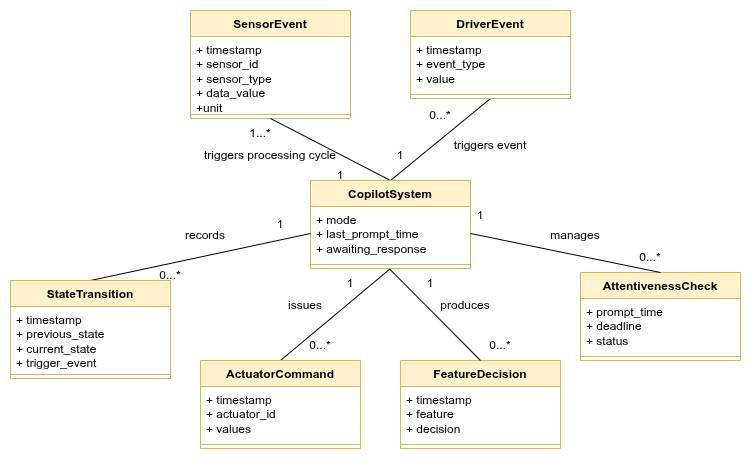

The diagram above was exported from draw.io. Its source (the exported page's mxGraphModel, read from the mxfile embedded in the PNG):
<mxGraphModel dx="739" dy="1072" grid="1" gridSize="10" guides="1" tooltips="1" connect="1" arrows="1" fold="1" page="1" pageScale="1" pageWidth="850" pageHeight="1100" math="0" shadow="0">
  <root>
    <mxCell id="0" />
    <mxCell id="1" parent="0" />
    <mxCell id="GemySVmvqsJUpCERjPzq-1" parent="1" style="swimlane;fontStyle=1;align=center;verticalAlign=top;childLayout=stackLayout;horizontal=1;startSize=26;horizontalStack=0;resizeParent=1;resizeParentMax=0;resizeLast=0;collapsible=1;marginBottom=0;whiteSpace=wrap;html=1;fillColor=#fff2cc;strokeColor=#d6b656;" value="SensorEvent" vertex="1">
      <mxGeometry height="108" width="160" x="320" y="670" as="geometry" />
    </mxCell>
    <mxCell id="GemySVmvqsJUpCERjPzq-2" parent="GemySVmvqsJUpCERjPzq-1" style="text;strokeColor=none;fillColor=none;align=left;verticalAlign=top;spacingLeft=4;spacingRight=4;overflow=hidden;rotatable=0;points=[[0,0.5],[1,0.5]];portConstraint=eastwest;whiteSpace=wrap;html=1;" value="&lt;div&gt;+ timestamp&lt;/div&gt;&lt;div&gt;+ sensor_id&lt;/div&gt;&lt;div&gt;+ sensor_type&lt;/div&gt;&lt;div&gt;+ data_value&lt;/div&gt;&lt;div&gt;+unit&lt;/div&gt;" vertex="1">
      <mxGeometry height="74" width="160" y="26" as="geometry" />
    </mxCell>
    <mxCell id="GemySVmvqsJUpCERjPzq-3" parent="GemySVmvqsJUpCERjPzq-1" style="line;strokeWidth=1;fillColor=none;align=left;verticalAlign=middle;spacingTop=-1;spacingLeft=3;spacingRight=3;rotatable=0;labelPosition=right;points=[];portConstraint=eastwest;strokeColor=inherit;" value="" vertex="1">
      <mxGeometry height="8" width="160" y="100" as="geometry" />
    </mxCell>
    <mxCell id="GemySVmvqsJUpCERjPzq-24" edge="1" parent="1" source="GemySVmvqsJUpCERjPzq-5" style="rounded=0;orthogonalLoop=1;jettySize=auto;html=1;exitX=0.5;exitY=1;exitDx=0;exitDy=0;entryX=0.5;entryY=0;entryDx=0;entryDy=0;endArrow=none;endFill=0;" target="GemySVmvqsJUpCERjPzq-8">
      <mxGeometry relative="1" as="geometry" />
    </mxCell>
    <mxCell id="GemySVmvqsJUpCERjPzq-5" parent="1" style="swimlane;fontStyle=1;align=center;verticalAlign=top;childLayout=stackLayout;horizontal=1;startSize=26;horizontalStack=0;resizeParent=1;resizeParentMax=0;resizeLast=0;collapsible=1;marginBottom=0;whiteSpace=wrap;html=1;fillColor=#fff2cc;strokeColor=#d6b656;" value="DriverEvent" vertex="1">
      <mxGeometry height="88" width="160" x="540" y="670" as="geometry" />
    </mxCell>
    <mxCell id="GemySVmvqsJUpCERjPzq-6" parent="GemySVmvqsJUpCERjPzq-5" style="text;strokeColor=none;fillColor=none;align=left;verticalAlign=top;spacingLeft=4;spacingRight=4;overflow=hidden;rotatable=0;points=[[0,0.5],[1,0.5]];portConstraint=eastwest;whiteSpace=wrap;html=1;" value="&lt;div&gt;+ timestamp&lt;/div&gt;&lt;div&gt;+ event_type&lt;/div&gt;&lt;div&gt;+ value&lt;/div&gt;" vertex="1">
      <mxGeometry height="54" width="160" y="26" as="geometry" />
    </mxCell>
    <mxCell id="GemySVmvqsJUpCERjPzq-7" parent="GemySVmvqsJUpCERjPzq-5" style="line;strokeWidth=1;fillColor=none;align=left;verticalAlign=middle;spacingTop=-1;spacingLeft=3;spacingRight=3;rotatable=0;labelPosition=right;points=[];portConstraint=eastwest;strokeColor=inherit;" value="" vertex="1">
      <mxGeometry height="8" width="160" y="80" as="geometry" />
    </mxCell>
    <mxCell id="GemySVmvqsJUpCERjPzq-23" edge="1" parent="1" source="GemySVmvqsJUpCERjPzq-8" style="rounded=0;orthogonalLoop=1;jettySize=auto;html=1;exitX=0.5;exitY=0;exitDx=0;exitDy=0;entryX=0.5;entryY=1;entryDx=0;entryDy=0;endArrow=none;endFill=0;" target="GemySVmvqsJUpCERjPzq-1">
      <mxGeometry relative="1" as="geometry" />
    </mxCell>
    <mxCell id="GemySVmvqsJUpCERjPzq-25" edge="1" parent="1" source="GemySVmvqsJUpCERjPzq-8" style="rounded=0;orthogonalLoop=1;jettySize=auto;html=1;exitX=0.5;exitY=1;exitDx=0;exitDy=0;entryX=0.5;entryY=0;entryDx=0;entryDy=0;endArrow=none;endFill=0;" target="GemySVmvqsJUpCERjPzq-14">
      <mxGeometry relative="1" as="geometry" />
    </mxCell>
    <mxCell id="GemySVmvqsJUpCERjPzq-8" parent="1" style="swimlane;fontStyle=1;align=center;verticalAlign=top;childLayout=stackLayout;horizontal=1;startSize=26;horizontalStack=0;resizeParent=1;resizeParentMax=0;resizeLast=0;collapsible=1;marginBottom=0;whiteSpace=wrap;html=1;fillColor=#fff2cc;strokeColor=#d6b656;" value="CopilotSystem" vertex="1">
      <mxGeometry height="88" width="160" x="440" y="840" as="geometry" />
    </mxCell>
    <mxCell id="GemySVmvqsJUpCERjPzq-9" parent="GemySVmvqsJUpCERjPzq-8" style="text;strokeColor=none;fillColor=none;align=left;verticalAlign=top;spacingLeft=4;spacingRight=4;overflow=hidden;rotatable=0;points=[[0,0.5],[1,0.5]];portConstraint=eastwest;whiteSpace=wrap;html=1;" value="&lt;div&gt;+ mode&lt;/div&gt;&lt;div&gt;+ last_prompt_time&lt;/div&gt;&lt;div&gt;+ awaiting_response&lt;/div&gt;" vertex="1">
      <mxGeometry height="54" width="160" y="26" as="geometry" />
    </mxCell>
    <mxCell id="GemySVmvqsJUpCERjPzq-10" parent="GemySVmvqsJUpCERjPzq-8" style="line;strokeWidth=1;fillColor=none;align=left;verticalAlign=middle;spacingTop=-1;spacingLeft=3;spacingRight=3;rotatable=0;labelPosition=right;points=[];portConstraint=eastwest;strokeColor=inherit;" value="" vertex="1">
      <mxGeometry height="8" width="160" y="80" as="geometry" />
    </mxCell>
    <mxCell id="GemySVmvqsJUpCERjPzq-27" edge="1" parent="1" source="GemySVmvqsJUpCERjPzq-11" style="rounded=0;orthogonalLoop=1;jettySize=auto;html=1;exitX=0.5;exitY=0;exitDx=0;exitDy=0;entryX=0;entryY=0.5;entryDx=0;entryDy=0;endArrow=none;endFill=0;" target="GemySVmvqsJUpCERjPzq-9">
      <mxGeometry relative="1" as="geometry" />
    </mxCell>
    <mxCell id="GemySVmvqsJUpCERjPzq-11" parent="1" style="swimlane;fontStyle=1;align=center;verticalAlign=top;childLayout=stackLayout;horizontal=1;startSize=26;horizontalStack=0;resizeParent=1;resizeParentMax=0;resizeLast=0;collapsible=1;marginBottom=0;whiteSpace=wrap;html=1;fillColor=#fff2cc;strokeColor=#d6b656;" value="StateTransition" vertex="1">
      <mxGeometry height="98" width="160" x="140" y="940" as="geometry" />
    </mxCell>
    <mxCell id="GemySVmvqsJUpCERjPzq-12" parent="GemySVmvqsJUpCERjPzq-11" style="text;strokeColor=none;fillColor=none;align=left;verticalAlign=top;spacingLeft=4;spacingRight=4;overflow=hidden;rotatable=0;points=[[0,0.5],[1,0.5]];portConstraint=eastwest;whiteSpace=wrap;html=1;" value="&lt;div&gt;+ timestamp&lt;/div&gt;&lt;div&gt;+ previous_state&lt;/div&gt;&lt;div&gt;+ current_state&lt;/div&gt;&lt;div&gt;+ trigger_event&lt;/div&gt;" vertex="1">
      <mxGeometry height="64" width="160" y="26" as="geometry" />
    </mxCell>
    <mxCell id="GemySVmvqsJUpCERjPzq-13" parent="GemySVmvqsJUpCERjPzq-11" style="line;strokeWidth=1;fillColor=none;align=left;verticalAlign=middle;spacingTop=-1;spacingLeft=3;spacingRight=3;rotatable=0;labelPosition=right;points=[];portConstraint=eastwest;strokeColor=inherit;" value="" vertex="1">
      <mxGeometry height="8" width="160" y="90" as="geometry" />
    </mxCell>
    <mxCell id="GemySVmvqsJUpCERjPzq-14" parent="1" style="swimlane;fontStyle=1;align=center;verticalAlign=top;childLayout=stackLayout;horizontal=1;startSize=26;horizontalStack=0;resizeParent=1;resizeParentMax=0;resizeLast=0;collapsible=1;marginBottom=0;whiteSpace=wrap;html=1;fillColor=#fff2cc;strokeColor=#d6b656;" value="ActuatorCommand" vertex="1">
      <mxGeometry height="88" width="160" x="330" y="1020" as="geometry" />
    </mxCell>
    <mxCell id="GemySVmvqsJUpCERjPzq-15" parent="GemySVmvqsJUpCERjPzq-14" style="text;strokeColor=none;fillColor=none;align=left;verticalAlign=top;spacingLeft=4;spacingRight=4;overflow=hidden;rotatable=0;points=[[0,0.5],[1,0.5]];portConstraint=eastwest;whiteSpace=wrap;html=1;" value="&lt;div&gt;+ timestamp&lt;/div&gt;&lt;div&gt;+ actuator_id&lt;/div&gt;&lt;div&gt;+ values&lt;/div&gt;" vertex="1">
      <mxGeometry height="54" width="160" y="26" as="geometry" />
    </mxCell>
    <mxCell id="GemySVmvqsJUpCERjPzq-16" parent="GemySVmvqsJUpCERjPzq-14" style="line;strokeWidth=1;fillColor=none;align=left;verticalAlign=middle;spacingTop=-1;spacingLeft=3;spacingRight=3;rotatable=0;labelPosition=right;points=[];portConstraint=eastwest;strokeColor=inherit;" value="" vertex="1">
      <mxGeometry height="8" width="160" y="80" as="geometry" />
    </mxCell>
    <mxCell id="GemySVmvqsJUpCERjPzq-17" parent="1" style="swimlane;fontStyle=1;align=center;verticalAlign=top;childLayout=stackLayout;horizontal=1;startSize=26;horizontalStack=0;resizeParent=1;resizeParentMax=0;resizeLast=0;collapsible=1;marginBottom=0;whiteSpace=wrap;html=1;fillColor=#fff2cc;strokeColor=#d6b656;" value="FeatureDecision" vertex="1">
      <mxGeometry height="88" width="160" x="530" y="1020" as="geometry" />
    </mxCell>
    <mxCell id="GemySVmvqsJUpCERjPzq-18" parent="GemySVmvqsJUpCERjPzq-17" style="text;strokeColor=none;fillColor=none;align=left;verticalAlign=top;spacingLeft=4;spacingRight=4;overflow=hidden;rotatable=0;points=[[0,0.5],[1,0.5]];portConstraint=eastwest;whiteSpace=wrap;html=1;" value="&lt;div&gt;+ timestamp&lt;/div&gt;&lt;div&gt;+ feature&lt;/div&gt;&lt;div&gt;+ decision&lt;/div&gt;" vertex="1">
      <mxGeometry height="54" width="160" y="26" as="geometry" />
    </mxCell>
    <mxCell id="GemySVmvqsJUpCERjPzq-19" parent="GemySVmvqsJUpCERjPzq-17" style="line;strokeWidth=1;fillColor=none;align=left;verticalAlign=middle;spacingTop=-1;spacingLeft=3;spacingRight=3;rotatable=0;labelPosition=right;points=[];portConstraint=eastwest;strokeColor=inherit;" value="" vertex="1">
      <mxGeometry height="8" width="160" y="80" as="geometry" />
    </mxCell>
    <mxCell id="GemySVmvqsJUpCERjPzq-20" parent="1" style="swimlane;fontStyle=1;align=center;verticalAlign=top;childLayout=stackLayout;horizontal=1;startSize=26;horizontalStack=0;resizeParent=1;resizeParentMax=0;resizeLast=0;collapsible=1;marginBottom=0;whiteSpace=wrap;html=1;fillColor=#fff2cc;strokeColor=#d6b656;" value="AttentivenessCheck" vertex="1">
      <mxGeometry height="88" width="160" x="710" y="932" as="geometry" />
    </mxCell>
    <mxCell id="GemySVmvqsJUpCERjPzq-21" parent="GemySVmvqsJUpCERjPzq-20" style="text;strokeColor=none;fillColor=none;align=left;verticalAlign=top;spacingLeft=4;spacingRight=4;overflow=hidden;rotatable=0;points=[[0,0.5],[1,0.5]];portConstraint=eastwest;whiteSpace=wrap;html=1;" value="&lt;div&gt;+ prompt_time&lt;/div&gt;&lt;div&gt;+ deadline&lt;/div&gt;&lt;div&gt;+ status&lt;/div&gt;" vertex="1">
      <mxGeometry height="54" width="160" y="26" as="geometry" />
    </mxCell>
    <mxCell id="GemySVmvqsJUpCERjPzq-22" parent="GemySVmvqsJUpCERjPzq-20" style="line;strokeWidth=1;fillColor=none;align=left;verticalAlign=middle;spacingTop=-1;spacingLeft=3;spacingRight=3;rotatable=0;labelPosition=right;points=[];portConstraint=eastwest;strokeColor=inherit;" value="" vertex="1">
      <mxGeometry height="8" width="160" y="80" as="geometry" />
    </mxCell>
    <mxCell id="GemySVmvqsJUpCERjPzq-26" edge="1" parent="1" source="GemySVmvqsJUpCERjPzq-17" style="rounded=0;orthogonalLoop=1;jettySize=auto;html=1;exitX=0.5;exitY=0;exitDx=0;exitDy=0;entryX=0.494;entryY=1.047;entryDx=0;entryDy=0;entryPerimeter=0;endArrow=none;endFill=0;" target="GemySVmvqsJUpCERjPzq-10">
      <mxGeometry relative="1" as="geometry" />
    </mxCell>
    <mxCell id="GemySVmvqsJUpCERjPzq-28" edge="1" parent="1" source="GemySVmvqsJUpCERjPzq-9" style="rounded=0;orthogonalLoop=1;jettySize=auto;html=1;exitX=1;exitY=0.5;exitDx=0;exitDy=0;entryX=0.5;entryY=0;entryDx=0;entryDy=0;endArrow=none;endFill=0;" target="GemySVmvqsJUpCERjPzq-20">
      <mxGeometry relative="1" as="geometry" />
    </mxCell>
    <mxCell id="GemySVmvqsJUpCERjPzq-29" parent="1" style="text;html=1;whiteSpace=wrap;strokeColor=none;fillColor=none;align=center;verticalAlign=middle;rounded=0;" value="triggers event" vertex="1">
      <mxGeometry height="30" width="110" x="565" y="790" as="geometry" />
    </mxCell>
    <mxCell id="GemySVmvqsJUpCERjPzq-30" parent="1" style="text;html=1;whiteSpace=wrap;strokeColor=none;fillColor=none;align=center;verticalAlign=middle;rounded=0;" value="triggers processing cycle" vertex="1">
      <mxGeometry height="30" width="160" x="320" y="800" as="geometry" />
    </mxCell>
    <mxCell id="GemySVmvqsJUpCERjPzq-31" parent="1" style="text;html=1;whiteSpace=wrap;strokeColor=none;fillColor=none;align=center;verticalAlign=middle;rounded=0;" value="records" vertex="1">
      <mxGeometry height="30" width="90" x="290" y="880" as="geometry" />
    </mxCell>
    <mxCell id="GemySVmvqsJUpCERjPzq-32" parent="1" style="text;html=1;whiteSpace=wrap;strokeColor=none;fillColor=none;align=center;verticalAlign=middle;rounded=0;" value="issues" vertex="1">
      <mxGeometry height="30" width="90" x="390" y="950" as="geometry" />
    </mxCell>
    <mxCell id="GemySVmvqsJUpCERjPzq-33" parent="1" style="text;html=1;whiteSpace=wrap;strokeColor=none;fillColor=none;align=center;verticalAlign=middle;rounded=0;" value="produces" vertex="1">
      <mxGeometry height="30" width="90" x="550" y="950" as="geometry" />
    </mxCell>
    <mxCell id="GemySVmvqsJUpCERjPzq-34" parent="1" style="text;html=1;whiteSpace=wrap;strokeColor=none;fillColor=none;align=center;verticalAlign=middle;rounded=0;" value="manages" vertex="1">
      <mxGeometry height="30" width="90" x="660" y="880" as="geometry" />
    </mxCell>
    <mxCell id="GemySVmvqsJUpCERjPzq-35" parent="1" style="text;html=1;whiteSpace=wrap;strokeColor=none;fillColor=none;align=center;verticalAlign=middle;rounded=0;" value="1...*" vertex="1">
      <mxGeometry height="30" width="60" x="360" y="778" as="geometry" />
    </mxCell>
    <mxCell id="GemySVmvqsJUpCERjPzq-36" parent="1" style="text;html=1;whiteSpace=wrap;strokeColor=none;fillColor=none;align=center;verticalAlign=middle;rounded=0;" value="1" vertex="1">
      <mxGeometry height="30" width="60" x="440" y="820" as="geometry" />
    </mxCell>
    <mxCell id="GemySVmvqsJUpCERjPzq-37" parent="1" style="text;html=1;whiteSpace=wrap;strokeColor=none;fillColor=none;align=center;verticalAlign=middle;rounded=0;" value="0...*" vertex="1">
      <mxGeometry height="30" width="60" x="540" y="760" as="geometry" />
    </mxCell>
    <mxCell id="GemySVmvqsJUpCERjPzq-38" parent="1" style="text;html=1;whiteSpace=wrap;strokeColor=none;fillColor=none;align=center;verticalAlign=middle;rounded=0;" value="1" vertex="1">
      <mxGeometry height="30" width="60" x="500" y="800" as="geometry" />
    </mxCell>
    <mxCell id="GemySVmvqsJUpCERjPzq-39" parent="1" style="text;html=1;whiteSpace=wrap;strokeColor=none;fillColor=none;align=center;verticalAlign=middle;rounded=0;" value="1" vertex="1">
      <mxGeometry height="30" width="60" x="380" y="869" as="geometry" />
    </mxCell>
    <mxCell id="GemySVmvqsJUpCERjPzq-40" parent="1" style="text;html=1;whiteSpace=wrap;strokeColor=none;fillColor=none;align=center;verticalAlign=middle;rounded=0;" value="1" vertex="1">
      <mxGeometry height="30" width="60" x="450" y="928" as="geometry" />
    </mxCell>
    <mxCell id="GemySVmvqsJUpCERjPzq-41" parent="1" style="text;html=1;whiteSpace=wrap;strokeColor=none;fillColor=none;align=center;verticalAlign=middle;rounded=0;" value="1" vertex="1">
      <mxGeometry height="30" width="60" x="530" y="928" as="geometry" />
    </mxCell>
    <mxCell id="GemySVmvqsJUpCERjPzq-42" parent="1" style="text;html=1;whiteSpace=wrap;strokeColor=none;fillColor=none;align=center;verticalAlign=middle;rounded=0;" value="1" vertex="1">
      <mxGeometry height="30" width="60" x="580" y="860" as="geometry" />
    </mxCell>
    <mxCell id="GemySVmvqsJUpCERjPzq-43" parent="1" style="text;html=1;whiteSpace=wrap;strokeColor=none;fillColor=none;align=center;verticalAlign=middle;rounded=0;" value="0...*" vertex="1">
      <mxGeometry height="30" width="60" x="270" y="920" as="geometry" />
    </mxCell>
    <mxCell id="GemySVmvqsJUpCERjPzq-44" parent="1" style="text;html=1;whiteSpace=wrap;strokeColor=none;fillColor=none;align=center;verticalAlign=middle;rounded=0;" value="0...*" vertex="1">
      <mxGeometry height="30" width="60" x="420" y="990" as="geometry" />
    </mxCell>
    <mxCell id="GemySVmvqsJUpCERjPzq-45" parent="1" style="text;html=1;whiteSpace=wrap;strokeColor=none;fillColor=none;align=center;verticalAlign=middle;rounded=0;" value="0...*" vertex="1">
      <mxGeometry height="30" width="60" x="600" y="990" as="geometry" />
    </mxCell>
    <mxCell id="GemySVmvqsJUpCERjPzq-46" parent="1" style="text;html=1;whiteSpace=wrap;strokeColor=none;fillColor=none;align=center;verticalAlign=middle;rounded=0;" value="0...*" vertex="1">
      <mxGeometry height="30" width="60" x="750" y="902" as="geometry" />
    </mxCell>
  </root>
</mxGraphModel>